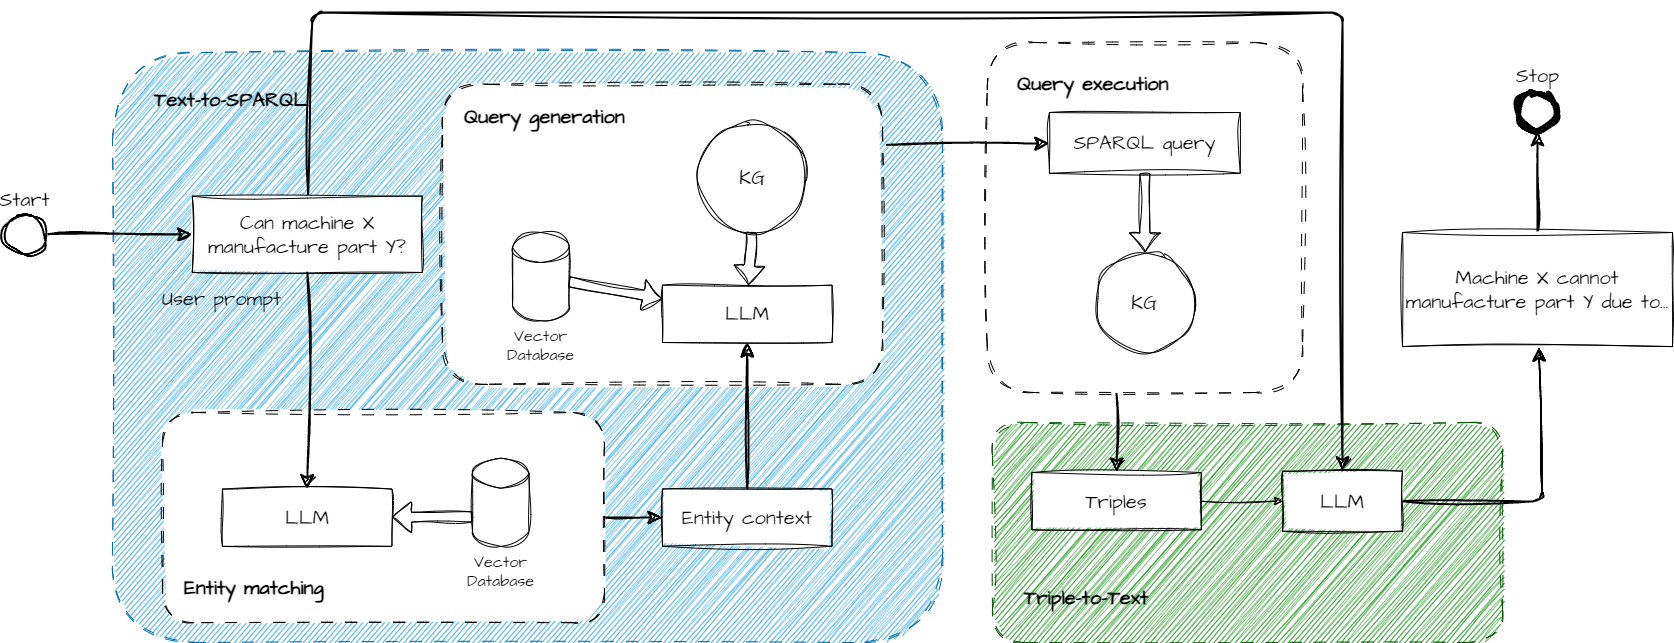

The diagram above was exported from draw.io. Its source (the exported page's mxGraphModel, read from the mxfile embedded in the PNG):
<mxGraphModel dx="3927" dy="1251" grid="1" gridSize="10" guides="1" tooltips="1" connect="1" arrows="1" fold="1" page="1" pageScale="1" pageWidth="850" pageHeight="1100" math="0" shadow="0">
  <root>
    <mxCell id="0" />
    <mxCell id="1" parent="0" />
    <mxCell id="79" value="" style="rounded=1;whiteSpace=wrap;html=1;sketch=1;hachureGap=4;jiggle=2;curveFitting=1;fontFamily=Architects Daughter;fontSource=https%3A%2F%2Ffonts.googleapis.com%2Fcss%3Ffamily%3DArchitects%2BDaughter;fontSize=20;dashed=1;dashPattern=12 12;fillColor=#008a00;fontColor=#ffffff;strokeColor=#005700;" vertex="1" parent="1">
      <mxGeometry x="-130" y="620" width="510" height="220" as="geometry" />
    </mxCell>
    <mxCell id="67" style="edgeStyle=none;sketch=1;hachureGap=4;jiggle=2;curveFitting=1;html=1;fontFamily=Architects Daughter;fontSource=https%3A%2F%2Ffonts.googleapis.com%2Fcss%3Ffamily%3DArchitects%2BDaughter;fontSize=16;strokeWidth=2;endSize=10;" edge="1" parent="1" target="66">
      <mxGeometry relative="1" as="geometry">
        <mxPoint x="-6" y="590" as="sourcePoint" />
      </mxGeometry>
    </mxCell>
    <mxCell id="63" value="" style="rounded=1;whiteSpace=wrap;html=1;sketch=1;hachureGap=4;jiggle=2;curveFitting=1;fontFamily=Architects Daughter;fontSource=https%3A%2F%2Ffonts.googleapis.com%2Fcss%3Ffamily%3DArchitects%2BDaughter;fontSize=20;dashed=1;dashPattern=12 12;fillColor=#1ba1e2;fontColor=#ffffff;strokeColor=#006EAF;" vertex="1" parent="1">
      <mxGeometry x="-1010" y="250" width="830" height="590" as="geometry" />
    </mxCell>
    <mxCell id="52" value="" style="group" vertex="1" connectable="0" parent="1">
      <mxGeometry x="-960" y="610" width="442" height="210.14999999999998" as="geometry" />
    </mxCell>
    <mxCell id="4" value="s" style="rounded=1;whiteSpace=wrap;html=1;sketch=1;hachureGap=4;jiggle=2;curveFitting=1;fontFamily=Architects Daughter;fontSource=https%3A%2F%2Ffonts.googleapis.com%2Fcss%3Ffamily%3DArchitects%2BDaughter;fontSize=20;dashed=1;dashPattern=12 12;" parent="52" vertex="1">
      <mxGeometry width="442" height="210.15" as="geometry" />
    </mxCell>
    <mxCell id="7" value="LLM" style="rounded=0;whiteSpace=wrap;html=1;sketch=1;hachureGap=4;jiggle=2;curveFitting=1;fontFamily=Architects Daughter;fontSource=https%3A%2F%2Ffonts.googleapis.com%2Fcss%3Ffamily%3DArchitects%2BDaughter;fontSize=20;" parent="52" vertex="1">
      <mxGeometry x="59.99666666666667" y="76.56716417910457" width="169.5" height="57.3134328358209" as="geometry" />
    </mxCell>
    <mxCell id="8" value="Vector Database" style="shape=cylinder3;whiteSpace=wrap;html=1;boundedLbl=1;backgroundOutline=1;size=15;sketch=1;hachureGap=4;jiggle=2;curveFitting=1;fontFamily=Architects Daughter;fontSource=https%3A%2F%2Ffonts.googleapis.com%2Fcss%3Ffamily%3DArchitects%2BDaughter;fontSize=16;labelPosition=center;verticalLabelPosition=bottom;align=center;verticalAlign=top;labelBackgroundColor=default;" parent="52" vertex="1">
      <mxGeometry x="309.99666666666667" y="45.708828932261724" width="56.50000000000001" height="88.17451205510908" as="geometry" />
    </mxCell>
    <mxCell id="10" value="Entity matching" style="text;html=1;strokeColor=none;fillColor=none;align=left;verticalAlign=middle;whiteSpace=wrap;rounded=0;dashed=1;dashPattern=12 12;sketch=1;hachureGap=4;jiggle=2;curveFitting=1;fontFamily=Architects Daughter;fontSource=https%3A%2F%2Ffonts.googleapis.com%2Fcss%3Ffamily%3DArchitects%2BDaughter;fontSize=20;fontStyle=1" parent="52" vertex="1">
      <mxGeometry x="20" y="160" width="178.92" height="29.85" as="geometry" />
    </mxCell>
    <mxCell id="46" value="" style="shape=flexArrow;endArrow=classic;html=1;sketch=1;hachureGap=4;jiggle=2;curveFitting=1;fontFamily=Architects Daughter;fontSource=https%3A%2F%2Ffonts.googleapis.com%2Fcss%3Ffamily%3DArchitects%2BDaughter;fontSize=16;exitX=0;exitY=0;exitDx=0;exitDy=58.63088404133181;exitPerimeter=0;" parent="52" source="8" target="7" edge="1">
      <mxGeometry width="50" height="50" relative="1" as="geometry">
        <mxPoint x="290" y="120.14999999999998" as="sourcePoint" />
        <mxPoint x="665.2908563683986" y="329.31716417910445" as="targetPoint" />
      </mxGeometry>
    </mxCell>
    <mxCell id="27" value="" style="rounded=1;whiteSpace=wrap;html=1;sketch=1;hachureGap=4;jiggle=2;curveFitting=1;fontFamily=Architects Daughter;fontSource=https%3A%2F%2Ffonts.googleapis.com%2Fcss%3Ffamily%3DArchitects%2BDaughter;fontSize=20;dashed=1;dashPattern=12 12;" parent="1" vertex="1">
      <mxGeometry x="-680" y="281.79" width="440" height="300" as="geometry" />
    </mxCell>
    <mxCell id="33" style="edgeStyle=none;sketch=1;hachureGap=4;jiggle=2;curveFitting=1;html=1;fontFamily=Architects Daughter;fontSource=https%3A%2F%2Ffonts.googleapis.com%2Fcss%3Ffamily%3DArchitects%2BDaughter;fontSize=16;exitX=1;exitY=0.5;exitDx=0;exitDy=0;strokeWidth=2;endSize=10;" parent="1" source="4" target="32" edge="1">
      <mxGeometry relative="1" as="geometry" />
    </mxCell>
    <mxCell id="85" style="edgeStyle=none;sketch=1;hachureGap=4;jiggle=2;curveFitting=1;html=1;fontFamily=Architects Daughter;fontSource=https%3A%2F%2Ffonts.googleapis.com%2Fcss%3Ffamily%3DArchitects%2BDaughter;fontSize=16;strokeWidth=2;endSize=10;" edge="1" parent="1" source="6" target="71">
      <mxGeometry relative="1" as="geometry">
        <Array as="points">
          <mxPoint x="-810" y="210" />
          <mxPoint x="220" y="210" />
        </Array>
      </mxGeometry>
    </mxCell>
    <mxCell id="6" value="Can machine X manufacture part Y?" style="rounded=0;whiteSpace=wrap;html=1;sketch=1;hachureGap=4;jiggle=2;curveFitting=1;fontFamily=Architects Daughter;fontSource=https%3A%2F%2Ffonts.googleapis.com%2Fcss%3Ffamily%3DArchitects%2BDaughter;fontSize=20;" parent="1" vertex="1">
      <mxGeometry x="-930.25" y="393.58" width="230" height="76.42" as="geometry" />
    </mxCell>
    <mxCell id="24" style="edgeStyle=none;sketch=1;hachureGap=4;jiggle=2;curveFitting=1;html=1;fontFamily=Architects Daughter;fontSource=https%3A%2F%2Ffonts.googleapis.com%2Fcss%3Ffamily%3DArchitects%2BDaughter;fontSize=16;strokeWidth=2;endSize=10;" parent="1" source="6" target="7" edge="1">
      <mxGeometry relative="1" as="geometry">
        <mxPoint x="-460" y="610" as="targetPoint" />
      </mxGeometry>
    </mxCell>
    <mxCell id="20" value="User prompt" style="text;html=1;strokeColor=none;fillColor=none;align=center;verticalAlign=middle;whiteSpace=wrap;rounded=0;dashed=1;dashPattern=12 12;sketch=1;hachureGap=4;jiggle=2;curveFitting=1;fontFamily=Architects Daughter;fontSource=https%3A%2F%2Ffonts.googleapis.com%2Fcss%3Ffamily%3DArchitects%2BDaughter;fontSize=20;" parent="1" vertex="1">
      <mxGeometry x="-990.0033333333333" y="481.34671641791044" width="178.91666666666669" height="28.65671641791045" as="geometry" />
    </mxCell>
    <mxCell id="34" style="edgeStyle=none;sketch=1;hachureGap=4;jiggle=2;curveFitting=1;html=1;fontFamily=Architects Daughter;fontSource=https%3A%2F%2Ffonts.googleapis.com%2Fcss%3Ffamily%3DArchitects%2BDaughter;fontSize=16;strokeWidth=2;endSize=10;" parent="1" source="32" target="28" edge="1">
      <mxGeometry relative="1" as="geometry" />
    </mxCell>
    <mxCell id="32" value="Entity context" style="rounded=0;whiteSpace=wrap;html=1;sketch=1;hachureGap=4;jiggle=2;curveFitting=1;fontFamily=Architects Daughter;fontSource=https%3A%2F%2Ffonts.googleapis.com%2Fcss%3Ffamily%3DArchitects%2BDaughter;fontSize=20;" parent="1" vertex="1">
      <mxGeometry x="-459.9999999999999" y="686.4135820895523" width="169.5" height="57.3134328358209" as="geometry" />
    </mxCell>
    <mxCell id="48" style="edgeStyle=none;sketch=1;hachureGap=4;jiggle=2;curveFitting=1;html=1;fontFamily=Architects Daughter;fontSource=https%3A%2F%2Ffonts.googleapis.com%2Fcss%3Ffamily%3DArchitects%2BDaughter;fontSize=16;strokeWidth=2;endSize=10;" parent="1" source="47" target="6" edge="1">
      <mxGeometry relative="1" as="geometry" />
    </mxCell>
    <mxCell id="47" value="Start" style="strokeWidth=2;html=1;shape=mxgraph.flowchart.start_2;whiteSpace=wrap;sketch=1;hachureGap=4;jiggle=2;curveFitting=1;fontFamily=Architects Daughter;fontSource=https%3A%2F%2Ffonts.googleapis.com%2Fcss%3Ffamily%3DArchitects%2BDaughter;fontSize=20;labelPosition=center;verticalLabelPosition=top;align=center;verticalAlign=bottom;" parent="1" vertex="1">
      <mxGeometry x="-1120" y="411.79" width="44.74" height="40" as="geometry" />
    </mxCell>
    <mxCell id="49" value="Stop" style="shape=ellipse;html=1;dashed=0;whitespace=wrap;aspect=fixed;strokeWidth=5;perimeter=ellipsePerimeter;sketch=1;hachureGap=4;jiggle=2;curveFitting=1;fontFamily=Architects Daughter;fontSource=https%3A%2F%2Ffonts.googleapis.com%2Fcss%3Ffamily%3DArchitects%2BDaughter;fontSize=20;labelPosition=center;verticalLabelPosition=top;align=center;verticalAlign=bottom;" parent="1" vertex="1">
      <mxGeometry x="394.75" y="288.15999999999997" width="40.49" height="40.49" as="geometry" />
    </mxCell>
    <mxCell id="28" value="LLM" style="rounded=0;whiteSpace=wrap;html=1;sketch=1;hachureGap=4;jiggle=2;curveFitting=1;fontFamily=Architects Daughter;fontSource=https%3A%2F%2Ffonts.googleapis.com%2Fcss%3Ffamily%3DArchitects%2BDaughter;fontSize=20;" parent="1" vertex="1">
      <mxGeometry x="-460.00333333333333" y="482.68716417910446" width="169.5" height="57.3134328358209" as="geometry" />
    </mxCell>
    <mxCell id="29" value="Vector Database" style="shape=cylinder3;whiteSpace=wrap;html=1;boundedLbl=1;backgroundOutline=1;size=15;sketch=1;hachureGap=4;jiggle=2;curveFitting=1;fontFamily=Architects Daughter;fontSource=https%3A%2F%2Ffonts.googleapis.com%2Fcss%3Ffamily%3DArchitects%2BDaughter;fontSize=16;labelPosition=center;verticalLabelPosition=bottom;align=center;verticalAlign=top;labelBackgroundColor=default;" parent="1" vertex="1">
      <mxGeometry x="-610.0033333333333" y="429.99882893226174" width="56.50000000000001" height="88.17451205510908" as="geometry" />
    </mxCell>
    <mxCell id="31" value="Query generation" style="text;html=1;strokeColor=none;fillColor=none;align=left;verticalAlign=middle;whiteSpace=wrap;rounded=0;dashed=1;dashPattern=12 12;sketch=1;hachureGap=4;jiggle=2;curveFitting=1;fontFamily=Architects Daughter;fontSource=https%3A%2F%2Ffonts.googleapis.com%2Fcss%3Ffamily%3DArchitects%2BDaughter;fontSize=20;fontStyle=1" parent="1" vertex="1">
      <mxGeometry x="-660.0033333333333" y="299.9959701492538" width="178.91666666666669" height="28.65671641791045" as="geometry" />
    </mxCell>
    <mxCell id="35" value="KG" style="ellipse;whiteSpace=wrap;html=1;aspect=fixed;sketch=1;hachureGap=4;jiggle=2;curveFitting=1;fontFamily=Architects Daughter;fontSource=https%3A%2F%2Ffonts.googleapis.com%2Fcss%3Ffamily%3DArchitects%2BDaughter;fontSize=20;" parent="1" vertex="1">
      <mxGeometry x="-425" y="320" width="110" height="110" as="geometry" />
    </mxCell>
    <mxCell id="44" value="" style="shape=flexArrow;endArrow=classic;html=1;sketch=1;hachureGap=4;jiggle=2;curveFitting=1;fontFamily=Architects Daughter;fontSource=https%3A%2F%2Ffonts.googleapis.com%2Fcss%3Ffamily%3DArchitects%2BDaughter;fontSize=16;" parent="1" source="35" target="28" edge="1">
      <mxGeometry width="50" height="50" relative="1" as="geometry">
        <mxPoint x="-601.5799999999999" y="280" as="sourcePoint" />
        <mxPoint x="-551.5799999999999" y="230" as="targetPoint" />
      </mxGeometry>
    </mxCell>
    <mxCell id="45" value="" style="shape=flexArrow;endArrow=classic;html=1;sketch=1;hachureGap=4;jiggle=2;curveFitting=1;fontFamily=Architects Daughter;fontSource=https%3A%2F%2Ffonts.googleapis.com%2Fcss%3Ffamily%3DArchitects%2BDaughter;fontSize=16;" parent="1" source="29" target="28" edge="1">
      <mxGeometry width="50" height="50" relative="1" as="geometry">
        <mxPoint x="-440.1935037333183" y="423.3951966502775" as="sourcePoint" />
        <mxPoint x="-496.28914363160135" y="479.1671641791045" as="targetPoint" />
      </mxGeometry>
    </mxCell>
    <mxCell id="72" value="" style="edgeStyle=none;sketch=1;hachureGap=4;jiggle=2;curveFitting=1;html=1;fontFamily=Architects Daughter;fontSource=https%3A%2F%2Ffonts.googleapis.com%2Fcss%3Ffamily%3DArchitects%2BDaughter;fontSize=16;" edge="1" parent="1" source="66" target="71">
      <mxGeometry relative="1" as="geometry" />
    </mxCell>
    <mxCell id="66" value="Triples" style="rounded=0;whiteSpace=wrap;html=1;sketch=1;hachureGap=4;jiggle=2;curveFitting=1;fontFamily=Architects Daughter;fontSource=https%3A%2F%2Ffonts.googleapis.com%2Fcss%3Ffamily%3DArchitects%2BDaughter;fontSize=20;" vertex="1" parent="1">
      <mxGeometry x="-90.57999999999988" y="670.0035820895524" width="169.5" height="57.3134328358209" as="geometry" />
    </mxCell>
    <mxCell id="69" value="" style="group" vertex="1" connectable="0" parent="1">
      <mxGeometry x="-135.25" y="240" width="315.25" height="350" as="geometry" />
    </mxCell>
    <mxCell id="65" value="" style="rounded=1;whiteSpace=wrap;html=1;sketch=1;hachureGap=4;jiggle=2;curveFitting=1;fontFamily=Architects Daughter;fontSource=https%3A%2F%2Ffonts.googleapis.com%2Fcss%3Ffamily%3DArchitects%2BDaughter;fontSize=20;dashed=1;dashPattern=12 12;" vertex="1" parent="69">
      <mxGeometry width="315.25000000000006" height="350" as="geometry" />
    </mxCell>
    <mxCell id="37" value="SPARQL query" style="rounded=0;whiteSpace=wrap;html=1;sketch=1;hachureGap=4;jiggle=2;curveFitting=1;fontFamily=Architects Daughter;fontSource=https%3A%2F%2Ffonts.googleapis.com%2Fcss%3Ffamily%3DArchitects%2BDaughter;fontSize=20;" parent="69" vertex="1">
      <mxGeometry x="62.20558035714299" y="70.00440524649488" width="190.8388392857143" height="60.78697421981005" as="geometry" />
    </mxCell>
    <mxCell id="64" value="KG" style="ellipse;whiteSpace=wrap;html=1;aspect=fixed;sketch=1;hachureGap=4;jiggle=2;curveFitting=1;fontFamily=Architects Daughter;fontSource=https%3A%2F%2Ffonts.googleapis.com%2Fcss%3Ffamily%3DArchitects%2BDaughter;fontSize=20;" vertex="1" parent="69">
      <mxGeometry x="107.62343749999994" y="209.99909090909094" width="100.00000000000001" height="100.00000000000001" as="geometry" />
    </mxCell>
    <mxCell id="70" value="Query execution" style="text;html=1;strokeColor=none;fillColor=none;align=left;verticalAlign=middle;whiteSpace=wrap;rounded=0;dashed=1;dashPattern=12 12;sketch=1;hachureGap=4;jiggle=2;curveFitting=1;fontFamily=Architects Daughter;fontSource=https%3A%2F%2Ffonts.googleapis.com%2Fcss%3Ffamily%3DArchitects%2BDaughter;fontSize=20;fontStyle=1" vertex="1" parent="69">
      <mxGeometry x="28.428794642857145" y="23.333333333333336" width="201.44475" height="34.825" as="geometry" />
    </mxCell>
    <mxCell id="91" value="" style="shape=flexArrow;endArrow=classic;html=1;sketch=1;hachureGap=4;jiggle=2;curveFitting=1;fontFamily=Architects Daughter;fontSource=https%3A%2F%2Ffonts.googleapis.com%2Fcss%3Ffamily%3DArchitects%2BDaughter;fontSize=16;" edge="1" parent="69" source="37" target="64">
      <mxGeometry width="50" height="50" relative="1" as="geometry">
        <mxPoint x="-225.89558475296144" y="199.9880681421621" as="sourcePoint" />
        <mxPoint x="-228.89918929017585" y="252.68716417910446" as="targetPoint" />
      </mxGeometry>
    </mxCell>
    <mxCell id="39" style="edgeStyle=none;sketch=1;hachureGap=4;jiggle=2;curveFitting=1;html=1;fontFamily=Architects Daughter;fontSource=https%3A%2F%2Ffonts.googleapis.com%2Fcss%3Ffamily%3DArchitects%2BDaughter;fontSize=16;exitX=1.01;exitY=0.202;exitDx=0;exitDy=0;exitPerimeter=0;strokeWidth=2;endSize=10;" parent="1" source="27" target="37" edge="1">
      <mxGeometry relative="1" as="geometry" />
    </mxCell>
    <mxCell id="89" style="edgeStyle=none;sketch=1;hachureGap=4;jiggle=2;curveFitting=1;html=1;fontFamily=Architects Daughter;fontSource=https%3A%2F%2Ffonts.googleapis.com%2Fcss%3Ffamily%3DArchitects%2BDaughter;fontSize=16;strokeWidth=2;endSize=10;" edge="1" parent="1" source="71" target="87">
      <mxGeometry relative="1" as="geometry">
        <Array as="points">
          <mxPoint x="420" y="699" />
        </Array>
      </mxGeometry>
    </mxCell>
    <mxCell id="71" value="LLM" style="whiteSpace=wrap;html=1;fontSize=20;fontFamily=Architects Daughter;rounded=0;sketch=1;hachureGap=4;jiggle=2;curveFitting=1;fontSource=https%3A%2F%2Ffonts.googleapis.com%2Fcss%3Ffamily%3DArchitects%2BDaughter;" vertex="1" parent="1">
      <mxGeometry x="160.0000000000001" y="668.6602985074628" width="120" height="60" as="geometry" />
    </mxCell>
    <mxCell id="80" value="Triple-to-Text" style="text;html=1;strokeColor=none;fillColor=none;align=left;verticalAlign=middle;whiteSpace=wrap;rounded=0;dashed=1;dashPattern=12 12;sketch=1;hachureGap=4;jiggle=2;curveFitting=1;fontFamily=Architects Daughter;fontSource=https%3A%2F%2Ffonts.googleapis.com%2Fcss%3Ffamily%3DArchitects%2BDaughter;fontSize=20;fontStyle=1" vertex="1" parent="1">
      <mxGeometry x="-100" y="780" width="178.92" height="29.85" as="geometry" />
    </mxCell>
    <mxCell id="82" value="Text-to-SPARQL" style="text;html=1;strokeColor=none;fillColor=none;align=left;verticalAlign=middle;whiteSpace=wrap;rounded=0;dashed=1;dashPattern=12 12;sketch=1;hachureGap=4;jiggle=2;curveFitting=1;fontFamily=Architects Daughter;fontSource=https%3A%2F%2Ffonts.googleapis.com%2Fcss%3Ffamily%3DArchitects%2BDaughter;fontSize=20;fontStyle=1" vertex="1" parent="1">
      <mxGeometry x="-970" y="281.78999999999996" width="178.92" height="29.85" as="geometry" />
    </mxCell>
    <mxCell id="90" style="edgeStyle=none;sketch=1;hachureGap=4;jiggle=2;curveFitting=1;html=1;fontFamily=Architects Daughter;fontSource=https%3A%2F%2Ffonts.googleapis.com%2Fcss%3Ffamily%3DArchitects%2BDaughter;fontSize=16;strokeWidth=2;endSize=10;" edge="1" parent="1" source="87" target="49">
      <mxGeometry relative="1" as="geometry" />
    </mxCell>
    <mxCell id="87" value="Machine X cannot manufacture part Y due to..." style="whiteSpace=wrap;html=1;fontSize=20;fontFamily=Architects Daughter;rounded=0;sketch=1;hachureGap=4;jiggle=2;curveFitting=1;fontSource=https%3A%2F%2Ffonts.googleapis.com%2Fcss%3Ffamily%3DArchitects%2BDaughter;" vertex="1" parent="1">
      <mxGeometry x="280" y="429.99999999999994" width="270" height="114.09" as="geometry" />
    </mxCell>
  </root>
</mxGraphModel>